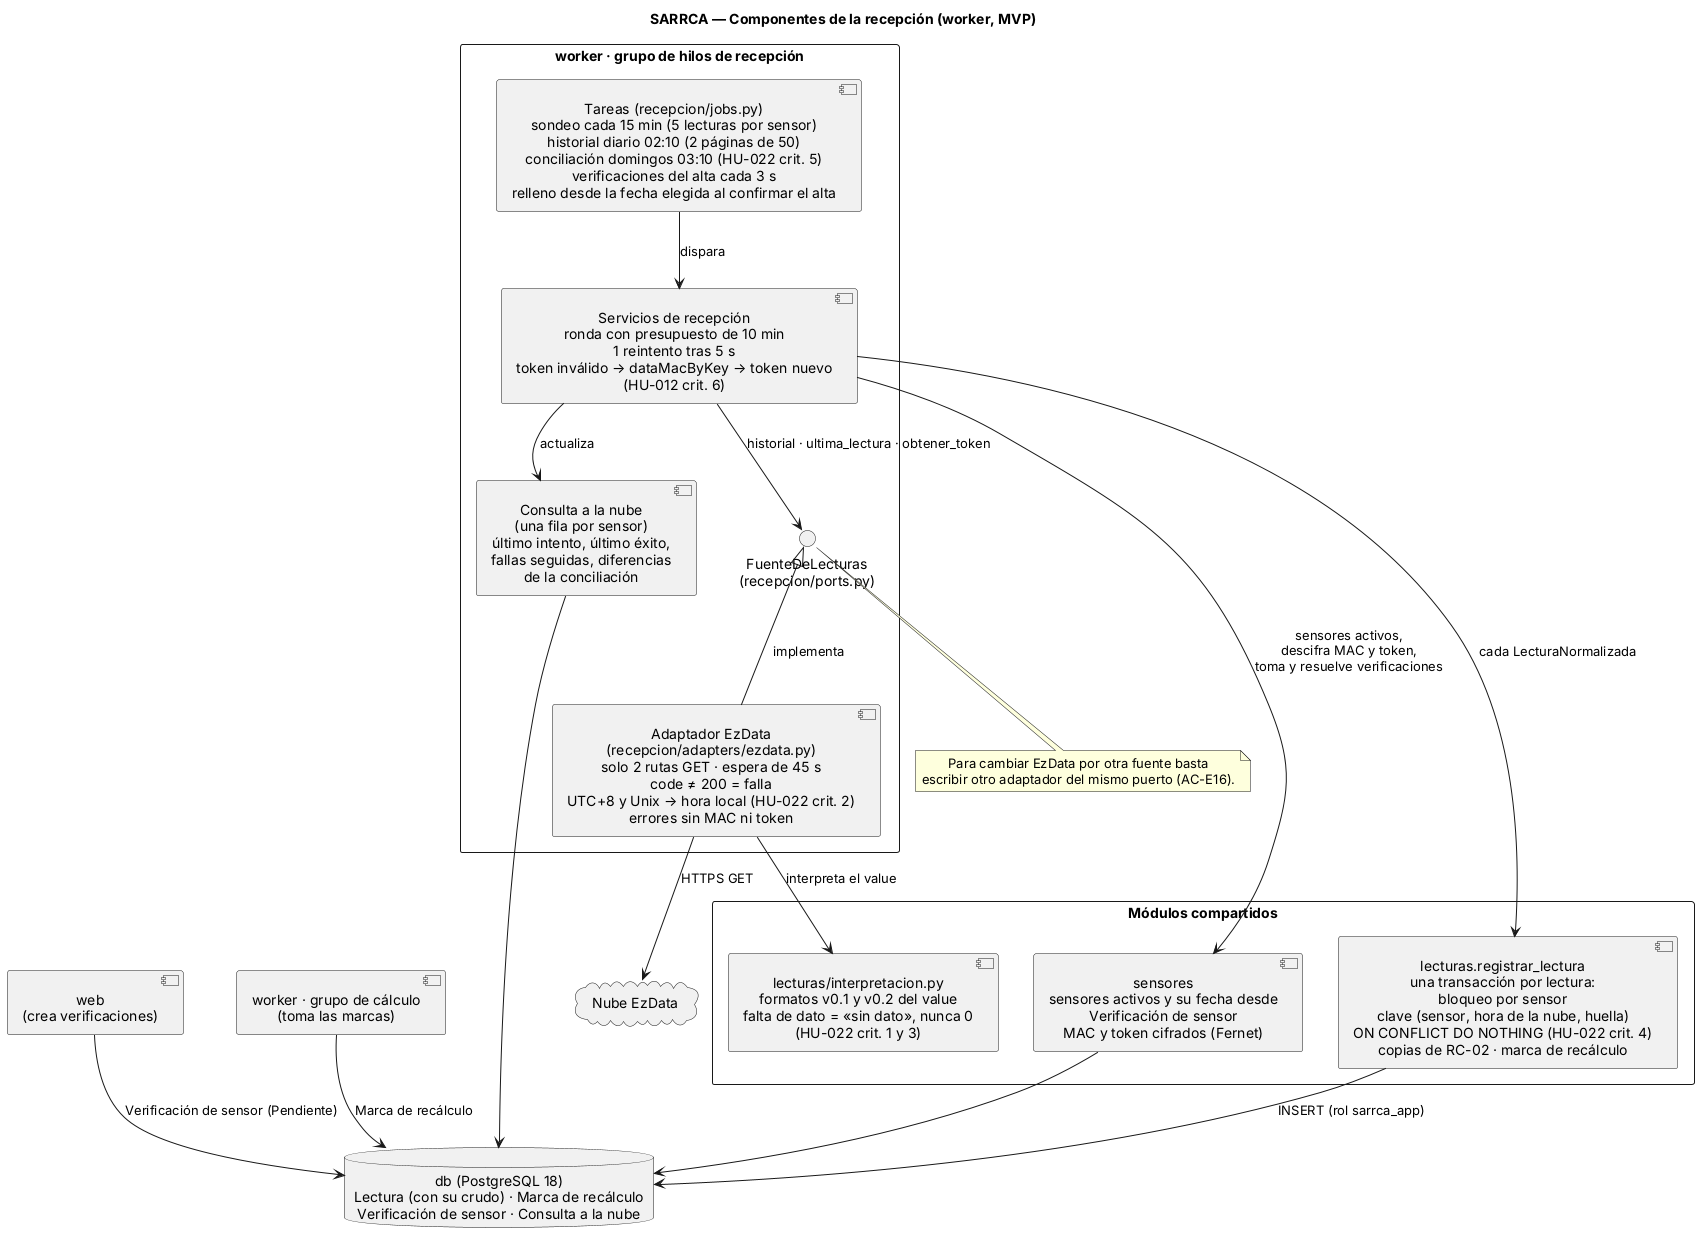

The diagram above was rendered by PlantUML. Its source (embedded in the PNG):
@startuml 05_Componentes_Recepcion_MVP
' SARRCA · Componentes del grupo de recepción (worker) · solo MVP (review 17/10)
' Historias: HU-012 (verificación y token), HU-022 (crit. 1-5)
' Fuera del MVP: recuperación tras caída y «nube caída» (HU-022 crit. 6 y 7, Inc. 2), crudos no interpretados, latido
' Fuente: ADR-006 (D-115), ADR-007, ADR-008, ADR-009, ADR-015 (D-96), ADR-004, ADR-010

title SARRCA — Componentes de la recepción (worker, MVP)

skinparam componentStyle uml2
skinparam packageStyle rectangle
skinparam shadowing false
skinparam defaultTextAlignment center

package "worker · grupo de hilos de recepción" {
    component "Tareas (recepcion/jobs.py)\nsondeo cada 15 min (5 lecturas por sensor)\nhistorial diario 02:10 (2 páginas de 50)\nconciliación domingos 03:10 (HU-022 crit. 5)\nverificaciones del alta cada 3 s\nrelleno desde la fecha elegida al confirmar el alta" as Jobs
    component "Servicios de recepción\nronda con presupuesto de 10 min\n1 reintento tras 5 s\ntoken inválido → dataMacByKey → token nuevo\n(HU-012 crit. 6)" as Svc
    interface "FuenteDeLecturas\n(recepcion/ports.py)" as Puerto
    component "Adaptador EzData\n(recepcion/adapters/ezdata.py)\nsolo 2 rutas GET · espera de 45 s\ncode ≠ 200 = falla\nUTC+8 y Unix → hora local (HU-022 crit. 2)\nerrores sin MAC ni token" as Adapt
    component "Consulta a la nube\n(una fila por sensor)\núltimo intento, último éxito,\nfallas seguidas, diferencias\nde la conciliación" as Consulta
}

package "Módulos compartidos" {
    component "sensores\nsensores activos y su fecha desde\nVerificación de sensor\nMAC y token cifrados (Fernet)" as Sens
    component "lecturas/interpretacion.py\nformatos v0.1 y v0.2 del value\nfalta de dato = «sin dato», nunca 0\n(HU-022 crit. 1 y 3)" as Interp
    component "lecturas.registrar_lectura\nuna transacción por lectura:\nbloqueo por sensor\nclave (sensor, hora de la nube, huella)\nON CONFLICT DO NOTHING (HU-022 crit. 4)\ncopias de RC-02 · marca de recálculo" as Reg
}

cloud "Nube EzData" as EzData
database "db (PostgreSQL 18)\nLectura (con su crudo) · Marca de recálculo\nVerificación de sensor · Consulta a la nube" as DB
component "web\n(crea verificaciones)" as Web
component "worker · grupo de cálculo\n(toma las marcas)" as Calc

Jobs --> Svc : dispara
Svc --> Sens : sensores activos,\ndescifra MAC y token,\ntoma y resuelve verificaciones
Svc --> Puerto : historial · ultima_lectura · obtener_token
Adapt -up-|> Puerto : implementa
Adapt --> EzData : HTTPS GET
Adapt --> Interp : interpreta el value
Svc --> Reg : cada LecturaNormalizada
Svc --> Consulta : actualiza
Reg --> DB : INSERT (rol sarrca_app)
Sens --> DB
Consulta --> DB
Web --> DB : Verificación de sensor (Pendiente)
Calc --> DB : Marca de recálculo

note bottom of Puerto
Para cambiar EzData por otra fuente basta
escribir otro adaptador del mismo puerto (AC-E16).
end note
@enduml